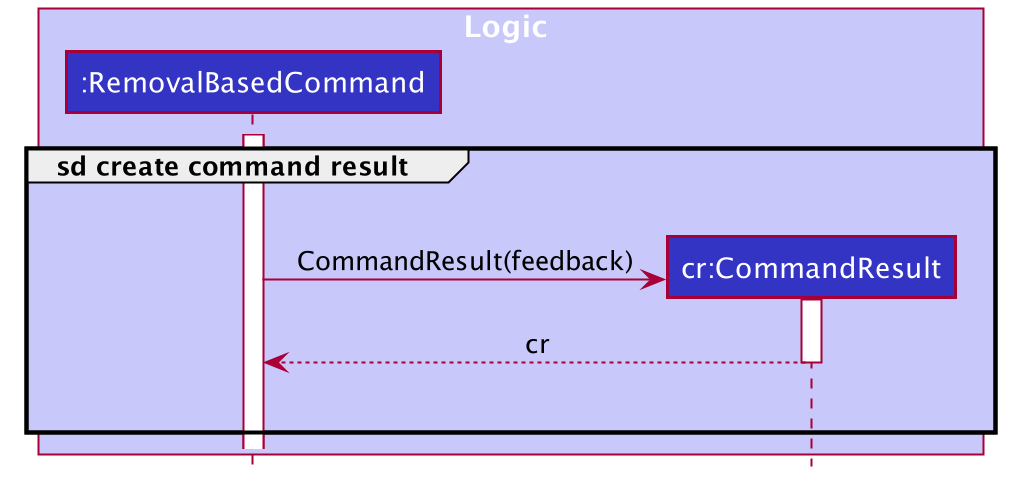

The diagram above was rendered by PlantUML. Its source (embedded in the PNG):
@startuml









skinparam BackgroundColor #FFFFFFF

skinparam Shadowing false

skinparam Class {
    FontColor #FFFFFF
    BorderThickness 1
    BorderColor #FFFFFF
    StereotypeFontColor #FFFFFF
    FontName Arial
}

skinparam Actor {
    BorderColor #000000
    Color #000000
    FontName Arial
}

skinparam Sequence {
    MessageAlign center
    BoxFontSize 15
    BoxPadding 0
    BoxFontColor #FFFFFF
    FontName Arial
}

skinparam Participant {
    FontColor #FFFFFFF
    Padding 20
}

skinparam MinClassWidth 50
skinparam ParticipantPadding 10
skinparam Shadowing false
skinparam DefaultTextAlignment center
skinparam packageStyle Rectangle

hide footbox
hide members
hide circle

box Logic #C8C8FA
participant ":RemovalBasedCommand" as RemovalBasedCommand #3333C4
participant "cr:CommandResult" as CommandResult #3333C4
end box

group #C8C8FA sd create command result

    activate RemovalBasedCommand
        RemovalBasedCommand -[hidden]-> RemovalBasedCommand
        create CommandResult
        RemovalBasedCommand -> CommandResult : CommandResult(feedback)
            activate CommandResult
            CommandResult --> RemovalBasedCommand : cr
            deactivate CommandResult

    RemovalBasedCommand -[hidden]-> RemovalBasedCommand

end group ref

@enduml